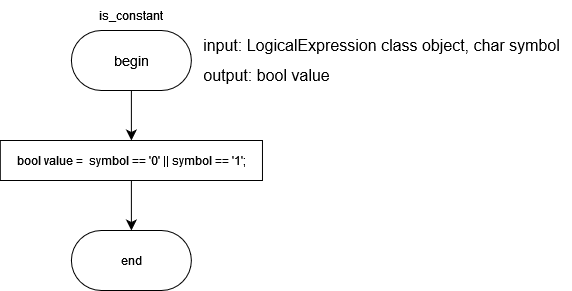

The diagram above was exported from draw.io. Its source (the exported page's mxGraphModel, read from the mxfile embedded in the PNG):
<mxGraphModel dx="712" dy="803" grid="1" gridSize="10" guides="1" tooltips="1" connect="1" arrows="1" fold="1" page="1" pageScale="1" pageWidth="827" pageHeight="1169" math="0" shadow="0">
  <root>
    <mxCell id="0" />
    <mxCell id="1" parent="0" />
    <mxCell id="wGfsLyRIubqQR9ppP4BQ-6" value="" style="edgeStyle=none;curved=1;rounded=0;orthogonalLoop=1;jettySize=auto;html=1;fontSize=12;startSize=8;endSize=8;" parent="1" source="wGfsLyRIubqQR9ppP4BQ-1" target="wGfsLyRIubqQR9ppP4BQ-5" edge="1">
      <mxGeometry relative="1" as="geometry" />
    </mxCell>
    <mxCell id="wGfsLyRIubqQR9ppP4BQ-1" value="&lt;font face=&quot;Helvetica&quot; style=&quot;font-size: 14px;&quot;&gt;begin&lt;/font&gt;" style="rounded=1;whiteSpace=wrap;html=1;arcSize=50;" parent="1" vertex="1">
      <mxGeometry x="106.89000000000001" y="50" width="120" height="60" as="geometry" />
    </mxCell>
    <mxCell id="wGfsLyRIubqQR9ppP4BQ-2" value="is_constant" style="text;html=1;align=center;verticalAlign=middle;whiteSpace=wrap;rounded=0;" parent="1" vertex="1">
      <mxGeometry x="136.89" y="20" width="60" height="30" as="geometry" />
    </mxCell>
    <mxCell id="wGfsLyRIubqQR9ppP4BQ-3" value="&lt;div&gt;input: LogicalExpression class object, char symbol&lt;br&gt;&lt;/div&gt;" style="text;html=1;align=center;verticalAlign=middle;resizable=0;points=[];autosize=1;strokeColor=none;fillColor=none;fontSize=16;" parent="1" vertex="1">
      <mxGeometry x="226.89" y="50" width="380" height="30" as="geometry" />
    </mxCell>
    <mxCell id="wGfsLyRIubqQR9ppP4BQ-4" value="output:&lt;span data-code-marker=&quot;+&quot; class=&quot;blob-code-inner blob-code-marker js-code-nav-pass&quot;&gt;&lt;span class=&quot;pl-smi&quot;&gt; bool&lt;/span&gt; &lt;span class=&quot;pl-s1&quot;&gt;value&lt;/span&gt;&lt;/span&gt;  " style="text;html=1;align=center;verticalAlign=middle;resizable=0;points=[];autosize=1;strokeColor=none;fillColor=none;fontSize=16;" parent="1" vertex="1">
      <mxGeometry x="226.89" y="80" width="150" height="30" as="geometry" />
    </mxCell>
    <mxCell id="wGfsLyRIubqQR9ppP4BQ-8" value="" style="edgeStyle=none;curved=1;rounded=0;orthogonalLoop=1;jettySize=auto;html=1;fontSize=12;startSize=8;endSize=8;" parent="1" source="wGfsLyRIubqQR9ppP4BQ-5" target="wGfsLyRIubqQR9ppP4BQ-7" edge="1">
      <mxGeometry relative="1" as="geometry" />
    </mxCell>
    <mxCell id="wGfsLyRIubqQR9ppP4BQ-5" value="&lt;span data-code-marker=&quot;+&quot; class=&quot;blob-code-inner blob-code-marker js-code-nav-pass&quot;&gt;&lt;span class=&quot;pl-smi&quot;&gt;bool&lt;/span&gt; &lt;span class=&quot;pl-s1&quot;&gt;value&lt;/span&gt; &lt;span class=&quot;pl-c1&quot;&gt;=&lt;/span&gt;&amp;nbsp; &lt;/span&gt;&lt;span data-code-marker=&quot;+&quot; class=&quot;blob-code-inner blob-code-marker js-code-nav-pass&quot;&gt;&lt;span class=&quot;pl-s1&quot;&gt;symbol&lt;/span&gt; &lt;span class=&quot;pl-c1&quot;&gt;==&lt;/span&gt; &lt;span class=&quot;pl-s&quot;&gt;'0'&lt;/span&gt; &lt;span class=&quot;pl-c1&quot;&gt;||&lt;/span&gt; &lt;span class=&quot;pl-s1&quot;&gt;symbol&lt;/span&gt; &lt;span class=&quot;pl-c1&quot;&gt;==&lt;/span&gt; &lt;span class=&quot;pl-s&quot;&gt;'1'&lt;/span&gt;&lt;span class=&quot;pl-kos&quot;&gt;;&lt;/span&gt;&lt;/span&gt;" style="whiteSpace=wrap;html=1;" parent="1" vertex="1">
      <mxGeometry x="35.81" y="160" width="262.16" height="40" as="geometry" />
    </mxCell>
    <mxCell id="wGfsLyRIubqQR9ppP4BQ-7" value="end" style="rounded=1;whiteSpace=wrap;html=1;arcSize=50;" parent="1" vertex="1">
      <mxGeometry x="106.89000000000001" y="250" width="120" height="60" as="geometry" />
    </mxCell>
  </root>
</mxGraphModel>